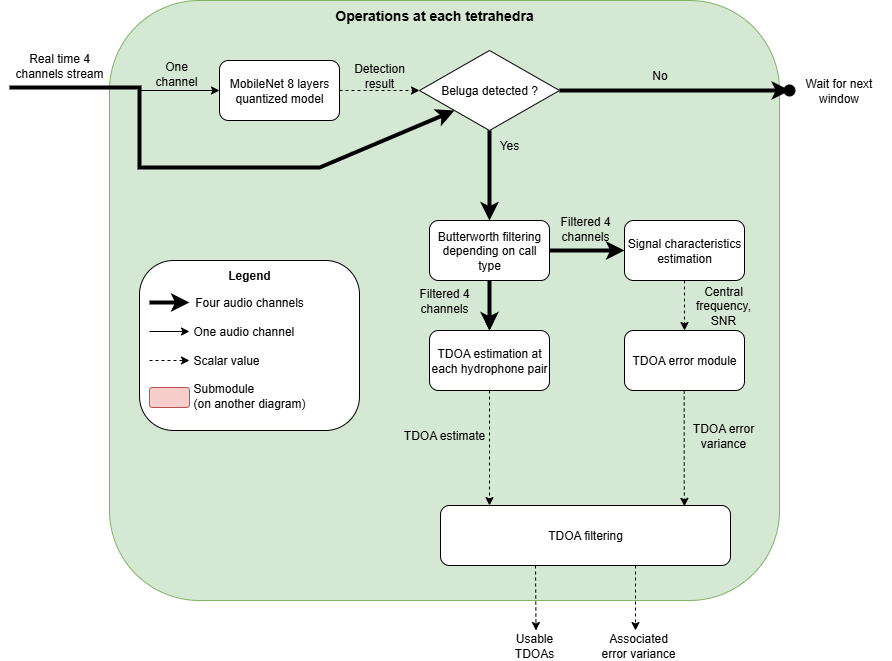

The diagram above was exported from draw.io. Its source (the exported page's mxGraphModel, read from the mxfile embedded in the PNG):
<mxGraphModel dx="1226" dy="736" grid="1" gridSize="10" guides="1" tooltips="1" connect="1" arrows="1" fold="1" page="1" pageScale="1" pageWidth="827" pageHeight="1169" math="0" shadow="0">
  <root>
    <mxCell id="WIyWlLk6GJQsqaUBKTNV-0" />
    <mxCell id="WIyWlLk6GJQsqaUBKTNV-1" parent="WIyWlLk6GJQsqaUBKTNV-0" />
    <mxCell id="omF0wC6pxjKK57P76-zI-1" value="" style="rounded=1;whiteSpace=wrap;html=1;fillColor=#d5e8d4;strokeColor=#82b366;movable=1;resizable=1;rotatable=1;deletable=1;editable=1;locked=0;connectable=1;" parent="WIyWlLk6GJQsqaUBKTNV-1" vertex="1">
      <mxGeometry x="150" y="80" width="670" height="600" as="geometry" />
    </mxCell>
    <mxCell id="omF0wC6pxjKK57P76-zI-8" value="" style="edgeStyle=orthogonalEdgeStyle;rounded=0;orthogonalLoop=1;jettySize=auto;html=1;dashed=1;" parent="WIyWlLk6GJQsqaUBKTNV-1" source="omF0wC6pxjKK57P76-zI-0" edge="1">
      <mxGeometry relative="1" as="geometry">
        <mxPoint x="460" y="170" as="targetPoint" />
      </mxGeometry>
    </mxCell>
    <mxCell id="omF0wC6pxjKK57P76-zI-0" value="MobileNet 8 layers quantized model" style="rounded=1;whiteSpace=wrap;html=1;" parent="WIyWlLk6GJQsqaUBKTNV-1" vertex="1">
      <mxGeometry x="260" y="140" width="120" height="60" as="geometry" />
    </mxCell>
    <mxCell id="omF0wC6pxjKK57P76-zI-2" value="Operations at each tetrahedra" style="text;html=1;align=center;verticalAlign=middle;whiteSpace=wrap;rounded=0;fontSize=14;fontStyle=1" parent="WIyWlLk6GJQsqaUBKTNV-1" vertex="1">
      <mxGeometry x="345" y="80" width="260" height="30" as="geometry" />
    </mxCell>
    <mxCell id="omF0wC6pxjKK57P76-zI-4" value="" style="endArrow=classic;html=1;rounded=0;strokeWidth=4;entryX=0;entryY=1;entryDx=0;entryDy=0;" parent="WIyWlLk6GJQsqaUBKTNV-1" target="omF0wC6pxjKK57P76-zI-9" edge="1">
      <mxGeometry width="50" height="50" relative="1" as="geometry">
        <mxPoint x="50" y="167" as="sourcePoint" />
        <mxPoint x="420" y="250" as="targetPoint" />
        <Array as="points">
          <mxPoint x="180" y="167" />
          <mxPoint x="180" y="247" />
          <mxPoint x="360" y="247" />
        </Array>
      </mxGeometry>
    </mxCell>
    <mxCell id="omF0wC6pxjKK57P76-zI-6" value="" style="endArrow=classic;html=1;rounded=0;entryX=0;entryY=0.5;entryDx=0;entryDy=0;" parent="WIyWlLk6GJQsqaUBKTNV-1" target="omF0wC6pxjKK57P76-zI-0" edge="1">
      <mxGeometry width="50" height="50" relative="1" as="geometry">
        <mxPoint x="180" y="170" as="sourcePoint" />
        <mxPoint x="390" y="140" as="targetPoint" />
      </mxGeometry>
    </mxCell>
    <mxCell id="omF0wC6pxjKK57P76-zI-14" value="" style="edgeStyle=orthogonalEdgeStyle;rounded=0;orthogonalLoop=1;jettySize=auto;html=1;strokeWidth=4;" parent="WIyWlLk6GJQsqaUBKTNV-1" source="omF0wC6pxjKK57P76-zI-9" edge="1">
      <mxGeometry relative="1" as="geometry">
        <mxPoint x="830.5333658854166" y="170" as="targetPoint" />
      </mxGeometry>
    </mxCell>
    <mxCell id="omF0wC6pxjKK57P76-zI-16" value="" style="edgeStyle=orthogonalEdgeStyle;rounded=0;orthogonalLoop=1;jettySize=auto;html=1;strokeWidth=4;" parent="WIyWlLk6GJQsqaUBKTNV-1" source="omF0wC6pxjKK57P76-zI-9" target="omF0wC6pxjKK57P76-zI-15" edge="1">
      <mxGeometry relative="1" as="geometry" />
    </mxCell>
    <mxCell id="omF0wC6pxjKK57P76-zI-9" value="Beluga detected ?" style="rhombus;whiteSpace=wrap;html=1;" parent="WIyWlLk6GJQsqaUBKTNV-1" vertex="1">
      <mxGeometry x="460" y="130" width="140" height="80" as="geometry" />
    </mxCell>
    <mxCell id="omF0wC6pxjKK57P76-zI-21" value="" style="edgeStyle=orthogonalEdgeStyle;rounded=0;orthogonalLoop=1;jettySize=auto;html=1;" parent="WIyWlLk6GJQsqaUBKTNV-1" source="omF0wC6pxjKK57P76-zI-15" target="omF0wC6pxjKK57P76-zI-19" edge="1">
      <mxGeometry relative="1" as="geometry" />
    </mxCell>
    <mxCell id="omF0wC6pxjKK57P76-zI-30" value="" style="edgeStyle=orthogonalEdgeStyle;rounded=0;orthogonalLoop=1;jettySize=auto;html=1;strokeWidth=4;" parent="WIyWlLk6GJQsqaUBKTNV-1" source="omF0wC6pxjKK57P76-zI-15" target="omF0wC6pxjKK57P76-zI-19" edge="1">
      <mxGeometry relative="1" as="geometry" />
    </mxCell>
    <mxCell id="Y-6xA1PAcLBIW6Jv2WIg-6" value="" style="edgeStyle=orthogonalEdgeStyle;rounded=0;orthogonalLoop=1;jettySize=auto;html=1;strokeWidth=4;" edge="1" parent="WIyWlLk6GJQsqaUBKTNV-1" source="omF0wC6pxjKK57P76-zI-15" target="omF0wC6pxjKK57P76-zI-20">
      <mxGeometry relative="1" as="geometry" />
    </mxCell>
    <mxCell id="omF0wC6pxjKK57P76-zI-15" value="Butterworth filtering depending on call type" style="rounded=1;whiteSpace=wrap;html=1;" parent="WIyWlLk6GJQsqaUBKTNV-1" vertex="1">
      <mxGeometry x="470" y="300" width="120" height="60" as="geometry" />
    </mxCell>
    <mxCell id="omF0wC6pxjKK57P76-zI-32" value="" style="edgeStyle=orthogonalEdgeStyle;rounded=0;orthogonalLoop=1;jettySize=auto;html=1;strokeWidth=1;dashed=1;" parent="WIyWlLk6GJQsqaUBKTNV-1" source="omF0wC6pxjKK57P76-zI-19" target="omF0wC6pxjKK57P76-zI-31" edge="1">
      <mxGeometry relative="1" as="geometry">
        <Array as="points">
          <mxPoint x="530" y="550" />
          <mxPoint x="530" y="550" />
        </Array>
      </mxGeometry>
    </mxCell>
    <mxCell id="omF0wC6pxjKK57P76-zI-19" value="TDOA estimation at each hydrophone pair" style="rounded=1;whiteSpace=wrap;html=1;" parent="WIyWlLk6GJQsqaUBKTNV-1" vertex="1">
      <mxGeometry x="470" y="410" width="120" height="60" as="geometry" />
    </mxCell>
    <mxCell id="omF0wC6pxjKK57P76-zI-26" value="" style="edgeStyle=orthogonalEdgeStyle;rounded=0;orthogonalLoop=1;jettySize=auto;html=1;dashed=1;" parent="WIyWlLk6GJQsqaUBKTNV-1" source="omF0wC6pxjKK57P76-zI-20" target="omF0wC6pxjKK57P76-zI-25" edge="1">
      <mxGeometry relative="1" as="geometry" />
    </mxCell>
    <mxCell id="omF0wC6pxjKK57P76-zI-20" value="Signal characteristics estimation" style="rounded=1;whiteSpace=wrap;html=1;" parent="WIyWlLk6GJQsqaUBKTNV-1" vertex="1">
      <mxGeometry x="665" y="300" width="120" height="60" as="geometry" />
    </mxCell>
    <mxCell id="omF0wC6pxjKK57P76-zI-25" value="TDOA error module" style="rounded=1;whiteSpace=wrap;html=1;" parent="WIyWlLk6GJQsqaUBKTNV-1" vertex="1">
      <mxGeometry x="665" y="410" width="120" height="60" as="geometry" />
    </mxCell>
    <mxCell id="omF0wC6pxjKK57P76-zI-31" value="TDOA filtering" style="rounded=1;whiteSpace=wrap;html=1;" parent="WIyWlLk6GJQsqaUBKTNV-1" vertex="1">
      <mxGeometry x="481" y="585" width="290" height="60" as="geometry" />
    </mxCell>
    <mxCell id="omF0wC6pxjKK57P76-zI-34" value="Central frequency, SNR" style="text;html=1;align=center;verticalAlign=middle;whiteSpace=wrap;rounded=0;" parent="WIyWlLk6GJQsqaUBKTNV-1" vertex="1">
      <mxGeometry x="730" y="370" width="67.5" height="30" as="geometry" />
    </mxCell>
    <mxCell id="omF0wC6pxjKK57P76-zI-36" style="edgeStyle=orthogonalEdgeStyle;rounded=0;orthogonalLoop=1;jettySize=auto;html=1;dashed=1;entryX=0.794;entryY=0.014;entryDx=0;entryDy=0;entryPerimeter=0;" parent="WIyWlLk6GJQsqaUBKTNV-1" edge="1">
      <mxGeometry relative="1" as="geometry">
        <mxPoint x="724.9500000000003" y="585.84" as="targetPoint" />
        <Array as="points">
          <mxPoint x="724.69" y="560" />
          <mxPoint x="724.69" y="560" />
        </Array>
        <mxPoint x="724.6555172413794" y="469.9999999999999" as="sourcePoint" />
      </mxGeometry>
    </mxCell>
    <mxCell id="omF0wC6pxjKK57P76-zI-37" value="TDOA error variance" style="text;html=1;align=center;verticalAlign=middle;whiteSpace=wrap;rounded=0;" parent="WIyWlLk6GJQsqaUBKTNV-1" vertex="1">
      <mxGeometry x="718.75" y="500" width="90" height="30" as="geometry" />
    </mxCell>
    <mxCell id="omF0wC6pxjKK57P76-zI-38" value="TDOA estimate" style="text;html=1;align=center;verticalAlign=middle;whiteSpace=wrap;rounded=0;" parent="WIyWlLk6GJQsqaUBKTNV-1" vertex="1">
      <mxGeometry x="440" y="500" width="90" height="30" as="geometry" />
    </mxCell>
    <mxCell id="omF0wC6pxjKK57P76-zI-42" value="" style="endArrow=classic;html=1;rounded=0;exitX=0.25;exitY=1;exitDx=0;exitDy=0;dashed=1;" parent="WIyWlLk6GJQsqaUBKTNV-1" edge="1">
      <mxGeometry width="50" height="50" relative="1" as="geometry">
        <mxPoint x="576" y="645" as="sourcePoint" />
        <mxPoint x="576.5" y="710" as="targetPoint" />
      </mxGeometry>
    </mxCell>
    <mxCell id="omF0wC6pxjKK57P76-zI-43" value="" style="endArrow=classic;html=1;rounded=0;exitX=0.25;exitY=1;exitDx=0;exitDy=0;dashed=1;" parent="WIyWlLk6GJQsqaUBKTNV-1" edge="1">
      <mxGeometry width="50" height="50" relative="1" as="geometry">
        <mxPoint x="676" y="645" as="sourcePoint" />
        <mxPoint x="676" y="710" as="targetPoint" />
      </mxGeometry>
    </mxCell>
    <mxCell id="omF0wC6pxjKK57P76-zI-45" value="Usable TDOAs" style="text;html=1;align=center;verticalAlign=middle;whiteSpace=wrap;rounded=0;" parent="WIyWlLk6GJQsqaUBKTNV-1" vertex="1">
      <mxGeometry x="545" y="710" width="60" height="30" as="geometry" />
    </mxCell>
    <mxCell id="omF0wC6pxjKK57P76-zI-46" value="Associated error variance" style="text;html=1;align=center;verticalAlign=middle;whiteSpace=wrap;rounded=0;" parent="WIyWlLk6GJQsqaUBKTNV-1" vertex="1">
      <mxGeometry x="638.75" y="710" width="80" height="30" as="geometry" />
    </mxCell>
    <mxCell id="omF0wC6pxjKK57P76-zI-50" value="Real time 4 channels stream" style="text;html=1;align=center;verticalAlign=middle;whiteSpace=wrap;rounded=0;" parent="WIyWlLk6GJQsqaUBKTNV-1" vertex="1">
      <mxGeometry x="50" y="130" width="100" height="30" as="geometry" />
    </mxCell>
    <mxCell id="omF0wC6pxjKK57P76-zI-51" value="One channel" style="text;html=1;align=center;verticalAlign=middle;whiteSpace=wrap;rounded=0;" parent="WIyWlLk6GJQsqaUBKTNV-1" vertex="1">
      <mxGeometry x="192" y="138" width="50" height="30" as="geometry" />
    </mxCell>
    <mxCell id="omF0wC6pxjKK57P76-zI-52" value="Detection result" style="text;html=1;align=center;verticalAlign=middle;whiteSpace=wrap;rounded=0;" parent="WIyWlLk6GJQsqaUBKTNV-1" vertex="1">
      <mxGeometry x="380" y="140" width="80" height="30" as="geometry" />
    </mxCell>
    <mxCell id="omF0wC6pxjKK57P76-zI-53" value="No" style="text;html=1;align=center;verticalAlign=middle;whiteSpace=wrap;rounded=0;" parent="WIyWlLk6GJQsqaUBKTNV-1" vertex="1">
      <mxGeometry x="647.5" y="140" width="105" height="30" as="geometry" />
    </mxCell>
    <mxCell id="omF0wC6pxjKK57P76-zI-54" value="Yes" style="text;html=1;align=center;verticalAlign=middle;whiteSpace=wrap;rounded=0;" parent="WIyWlLk6GJQsqaUBKTNV-1" vertex="1">
      <mxGeometry x="510" y="210" width="80" height="30" as="geometry" />
    </mxCell>
    <mxCell id="omF0wC6pxjKK57P76-zI-55" value="Filtered 4 channels" style="text;html=1;align=center;verticalAlign=middle;whiteSpace=wrap;rounded=0;" parent="WIyWlLk6GJQsqaUBKTNV-1" vertex="1">
      <mxGeometry x="435" y="365" width="100" height="30" as="geometry" />
    </mxCell>
    <mxCell id="omF0wC6pxjKK57P76-zI-59" value="" style="group" parent="WIyWlLk6GJQsqaUBKTNV-1" vertex="1" connectable="0">
      <mxGeometry x="180" y="320" width="220" height="200" as="geometry" />
    </mxCell>
    <mxCell id="omF0wC6pxjKK57P76-zI-65" value="" style="group" parent="omF0wC6pxjKK57P76-zI-59" vertex="1" connectable="0">
      <mxGeometry y="20" width="220" height="170" as="geometry" />
    </mxCell>
    <mxCell id="omF0wC6pxjKK57P76-zI-5" value="&lt;div&gt;&lt;span style=&quot;text-align: left; background-color: transparent; color: light-dark(rgb(0, 0, 0), rgb(255, 255, 255));&quot;&gt;&lt;br&gt;&lt;/span&gt;&lt;/div&gt;&lt;div&gt;&lt;span style=&quot;background-color: transparent; color: light-dark(rgb(0, 0, 0), rgb(255, 255, 255)); text-align: left;&quot;&gt;Four audio channels&lt;/span&gt;&lt;/div&gt;&lt;div style=&quot;text-align: left;&quot;&gt;&lt;span style=&quot;background-color: transparent; color: light-dark(rgb(0, 0, 0), rgb(255, 255, 255));&quot;&gt;&lt;br&gt;&lt;/span&gt;&lt;/div&gt;&lt;div style=&quot;text-align: left;&quot;&gt;&lt;span style=&quot;background-color: transparent; color: light-dark(rgb(0, 0, 0), rgb(255, 255, 255));&quot;&gt;One audio channel&lt;/span&gt;&lt;/div&gt;&lt;div style=&quot;text-align: left;&quot;&gt;&lt;br&gt;&lt;/div&gt;&lt;div style=&quot;text-align: left;&quot;&gt;Scalar value&lt;/div&gt;&lt;div style=&quot;text-align: left;&quot;&gt;&lt;br&gt;&lt;/div&gt;&lt;div style=&quot;text-align: left;&quot;&gt;Submodule&lt;/div&gt;&lt;div style=&quot;text-align: left;&quot;&gt;(on another diagram)&lt;/div&gt;" style="rounded=1;whiteSpace=wrap;html=1;movable=1;resizable=1;rotatable=1;deletable=1;editable=1;locked=0;connectable=1;arcSize=20;container=0;" parent="omF0wC6pxjKK57P76-zI-65" vertex="1">
      <mxGeometry width="220" height="170" as="geometry" />
    </mxCell>
    <mxCell id="omF0wC6pxjKK57P76-zI-56" value="" style="endArrow=classic;html=1;rounded=0;strokeWidth=4;" parent="omF0wC6pxjKK57P76-zI-65" edge="1">
      <mxGeometry width="50" height="50" relative="1" as="geometry">
        <mxPoint x="10" y="42" as="sourcePoint" />
        <mxPoint x="50" y="42" as="targetPoint" />
      </mxGeometry>
    </mxCell>
    <mxCell id="omF0wC6pxjKK57P76-zI-57" value="" style="endArrow=classic;html=1;rounded=0;" parent="omF0wC6pxjKK57P76-zI-65" edge="1">
      <mxGeometry width="50" height="50" relative="1" as="geometry">
        <mxPoint x="10" y="71" as="sourcePoint" />
        <mxPoint x="50" y="71" as="targetPoint" />
      </mxGeometry>
    </mxCell>
    <mxCell id="omF0wC6pxjKK57P76-zI-58" value="" style="endArrow=classic;html=1;rounded=0;dashed=1;" parent="omF0wC6pxjKK57P76-zI-65" edge="1">
      <mxGeometry width="50" height="50" relative="1" as="geometry">
        <mxPoint x="10" y="100" as="sourcePoint" />
        <mxPoint x="50" y="100" as="targetPoint" />
      </mxGeometry>
    </mxCell>
    <mxCell id="omF0wC6pxjKK57P76-zI-63" value="" style="rounded=1;whiteSpace=wrap;html=1;fillColor=#f8cecc;strokeColor=#b85450;" parent="omF0wC6pxjKK57P76-zI-65" vertex="1">
      <mxGeometry x="10" y="127" width="40" height="20" as="geometry" />
    </mxCell>
    <mxCell id="omF0wC6pxjKK57P76-zI-64" value="&lt;b&gt;Legend&lt;/b&gt;" style="text;html=1;align=center;verticalAlign=middle;whiteSpace=wrap;rounded=0;" parent="omF0wC6pxjKK57P76-zI-65" vertex="1">
      <mxGeometry x="65" width="90" height="30" as="geometry" />
    </mxCell>
    <mxCell id="Y-6xA1PAcLBIW6Jv2WIg-1" value="" style="shape=waypoint;sketch=0;fillStyle=solid;size=6;pointerEvents=1;points=[];fillColor=none;resizable=0;rotatable=0;perimeter=centerPerimeter;snapToPoint=1;strokeWidth=4;" vertex="1" parent="WIyWlLk6GJQsqaUBKTNV-1">
      <mxGeometry x="820" y="160" width="20" height="20" as="geometry" />
    </mxCell>
    <mxCell id="Y-6xA1PAcLBIW6Jv2WIg-2" value="Wait for next window" style="text;html=1;align=center;verticalAlign=middle;whiteSpace=wrap;rounded=0;" vertex="1" parent="WIyWlLk6GJQsqaUBKTNV-1">
      <mxGeometry x="827" y="155" width="105" height="30" as="geometry" />
    </mxCell>
    <mxCell id="Y-6xA1PAcLBIW6Jv2WIg-5" value="Filtered 4 channels" style="text;html=1;align=center;verticalAlign=middle;whiteSpace=wrap;rounded=0;" vertex="1" parent="WIyWlLk6GJQsqaUBKTNV-1">
      <mxGeometry x="576" y="293" width="100" height="30" as="geometry" />
    </mxCell>
  </root>
</mxGraphModel>